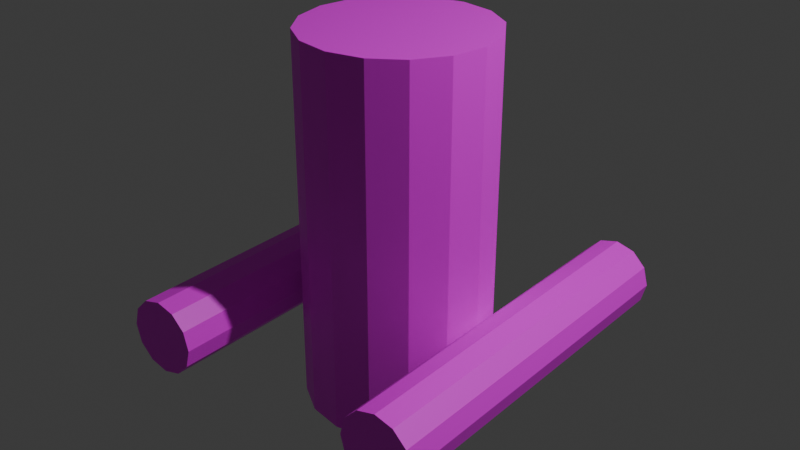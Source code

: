 # Source: test_man.blend  (saved by Blender 4.1.24; exported with 4.5.12 LTS)
import bpy
from mathutils import Matrix  # noqa: F401  (used for matrix-valued properties, if any)

bpy.ops.wm.read_factory_settings(use_empty=True)
scene = bpy.context.scene
scene.name = 'Scene'

# ---- collections
col_collection = bpy.data.collections.new('Collection'); scene.collection.children.link(col_collection)

# ---- images (referenced by path relative to the original .blend; pixels are not part of the script)
import os
ASSET_DIR = os.environ.get("B2B_ASSET_DIR", "")  # directory of the original .blend (textures are referenced by path, not embedded)
HERE = os.path.dirname(os.path.abspath(__file__))  # packed textures are extracted next to this script under _unpacked/

def load_image(name, relpath, width, height, colorspace="sRGB"):
    """Load a texture the original file referenced (path relative to the .blend, or extracted next to this script)."""
    p = next((c for c in (os.path.join(HERE, relpath), os.path.join(ASSET_DIR, relpath)) if relpath and os.path.exists(c)), "")
    if p:
        img = bpy.data.images.load(p, check_existing=True)
        img.name = name
    else:  # same state as the original file: an image datablock whose file is absent (Cycles renders it pink)
        img = bpy.data.images.new(name, width, height)
        img.source = "FILE"
        img.filepath = "//" + (relpath or name)
    img.colorspace_settings.name = colorspace
    return img
img_cylinder_test = load_image('cylinder_test', 'cylinder_test.png', 1024, 1024, 'sRGB')

# ---- materials (node trees are filled in below, after node groups)
mat_test_mat = bpy.data.materials.new('test_mat')
mat_test_mat.use_transparent_shadow = False

# ---- material node trees
mat_test_mat.use_nodes = True; mat_test_mat.node_tree.nodes.clear()
_N = mat_test_mat.node_tree.nodes; _L = mat_test_mat.node_tree.links
n0 = _N.new('ShaderNodeBsdfPrincipled'); n0.name = 'Principled BSDF'; n0.location = (10, 300)
n1 = _N.new('ShaderNodeOutputMaterial'); n1.name = 'Material Output'; n1.location = (300, 300)
n2 = _N.new('ShaderNodeTexImage'); n2.name = 'Image Texture'; n2.location = (-280, 280)
n2.image = img_cylinder_test
_L.new(n0.outputs[0], n1.inputs[0])
_L.new(n2.outputs[0], n0.inputs[0])
n1.is_active_output = True

# ---- world
world_world = bpy.data.worlds.new('World'); scene.world = world_world
world_world.use_nodes = True; world_world.node_tree.nodes.clear()
_N = world_world.node_tree.nodes; _L = world_world.node_tree.links
n0 = _N.new('ShaderNodeOutputWorld'); n0.name = 'World Output'; n0.location = (300, 300)
n1 = _N.new('ShaderNodeBackground'); n1.name = 'Background'; n1.location = (10, 300)
n1.inputs[0].default_value = (0.05088, 0.05088, 0.05088, 1.0)
_L.new(n1.outputs[0], n0.inputs[0])
n0.is_active_output = True
world_world.color = (0.05088, 0.05088, 0.05088)
world_world.use_sun_shadow = False
world_world.sun_shadow_jitter_overblur = 0.0

# ---- lights
light_light = bpy.data.lights.new('Light', 'POINT')
light_light.transmission_factor = 0.0
light_light.energy = 1000.0
light_light.shadow_soft_size = 0.1
light_light.shadow_maximum_resolution = 0.006
light_light.use_absolute_resolution = True

# ---- meshes
me_cylinder_002 = bpy.data.meshes.new('Cylinder.002')
me_cylinder_002.from_pydata([(0.0, 1.0, 0.2), (0.0, -1.0, 0.2), (0.1, 1.0, 0.1732), (0.1, -1.0, 0.1732), (0.1732, 1.0, 0.1), (0.1732, -1.0, 0.1), (0.2, 1.0, 4.371e-08), (0.2, -1.0, -4.371e-08), (0.1732, 1.0, -0.1), (0.1732, -1.0, -0.1), (0.1, 1.0, -0.1732), (0.1, -1.0, -0.1732), (0.0, 1.0, -0.2), (0.0, -1.0, -0.2), (-0.1, 1.0, -0.1732), (-0.1, -1.0, -0.1732), (-0.1732, 1.0, -0.1), (-0.1732, -1.0, -0.1), (-0.2, 1.0, 4.371e-08), (-0.2, -1.0, -4.371e-08), (-0.1732, 1.0, 0.1), (-0.1732, -1.0, 0.1), (-0.1, 1.0, 0.1732), (-0.1, -1.0, 0.1732), (-0.7, 0.5, -0.5), (-0.7, 0.5, 1.5), (-0.5087, 0.4619, -0.5), (-0.5087, 0.4619, 1.5), (-0.3464, 0.3536, -0.5), (-0.3464, 0.3536, 1.5), (-0.2381, 0.1913, -0.5), (-0.2381, 0.1913, 1.5), (-0.2, 0.0, -0.5), (-0.2, 0.0, 1.5), (-0.2381, -0.1913, -0.5), (-0.2381, -0.1913, 1.5), (-0.3464, -0.3536, -0.5), (-0.3464, -0.3536, 1.5), (-0.5087, -0.4619, -0.5), (-0.5087, -0.4619, 1.5), (-0.7, -0.5, -0.5), (-0.7, -0.5, 1.5), (-0.8913, -0.4619, -0.5), (-0.8913, -0.4619, 1.5), (-1.054, -0.3536, -0.5), (-1.054, -0.3536, 1.5), (-1.162, -0.1913, -0.5), (-1.162, -0.1913, 1.5), (-1.2, 0.0, -0.5), (-1.2, 0.0, 1.5), (-1.162, 0.1913, -0.5), (-1.162, 0.1913, 1.5), (-1.054, 0.3536, -0.5), (-1.054, 0.3536, 1.5), (-0.8913, 0.4619, -0.5), (-0.8913, 0.4619, 1.5), (-1.4, 1.0, 0.2), (-1.4, -1.0, 0.2), (-1.3, 1.0, 0.1732), (-1.3, -1.0, 0.1732), (-1.227, 1.0, 0.1), (-1.227, -1.0, 0.1), (-1.2, 1.0, 4.371e-08), (-1.2, -1.0, -4.371e-08), (-1.227, 1.0, -0.1), (-1.227, -1.0, -0.1), (-1.3, 1.0, -0.1732), (-1.3, -1.0, -0.1732), (-1.4, 1.0, -0.2), (-1.4, -1.0, -0.2), (-1.5, 1.0, -0.1732), (-1.5, -1.0, -0.1732), (-1.573, 1.0, -0.1), (-1.573, -1.0, -0.1), (-1.6, 1.0, 4.371e-08), (-1.6, -1.0, -4.371e-08), (-1.573, 1.0, 0.1), (-1.573, -1.0, 0.1), (-1.5, 1.0, 0.1732), (-1.5, -1.0, 0.1732)], [], [(0, 1, 3, 2), (2, 3, 5, 4), (4, 5, 7, 6), (6, 7, 9, 8), (8, 9, 11, 10), (10, 11, 13, 12), (12, 13, 15, 14), (14, 15, 17, 16), (16, 17, 19, 18), (18, 19, 21, 20), (3, 1, 23, 21, 19, 17, 15, 13, 11, 9, 7, 5), (20, 21, 23, 22), (22, 23, 1, 0), (0, 2, 4, 6, 8, 10, 12, 14, 16, 18, 20, 22), (24, 25, 27, 26), (26, 27, 29, 28), (28, 29, 31, 30), (30, 31, 33, 32), (32, 33, 35, 34), (34, 35, 37, 36), (36, 37, 39, 38), (38, 39, 41, 40), (40, 41, 43, 42), (42, 43, 45, 44), (44, 45, 47, 46), (46, 47, 49, 48), (48, 49, 51, 50), (50, 51, 53, 52), (27, 25, 55, 53, 51, 49, 47, 45, 43, 41, 39, 37, 35, 33, 31, 29), (52, 53, 55, 54), (54, 55, 25, 24), (24, 26, 28, 30, 32, 34, 36, 38, 40, 42, 44, 46, 48, 50, 52, 54), (56, 57, 59, 58), (58, 59, 61, 60), (60, 61, 63, 62), (62, 63, 65, 64), (64, 65, 67, 66), (66, 67, 69, 68), (68, 69, 71, 70), (70, 71, 73, 72), (72, 73, 75, 74), (74, 75, 77, 76), (59, 57, 79, 77, 75, 73, 71, 69, 67, 65, 63, 61), (76, 77, 79, 78), (78, 79, 57, 56), (56, 58, 60, 62, 64, 66, 68, 70, 72, 74, 76, 78)])
_uv = me_cylinder_002.uv_layers.new(name='UVMap')
_uv.uv.foreach_set('vector', [0.7968, 0.4543, 0.7968, 0.01548, 0.8188, 0.01548, 0.8188, 0.4543, 0.8188, 0.4543, 0.8188, 0.01548, 0.8348, 0.01548, 0.8348, 0.4543, 0.9097, 0.01597, 0.9097, 0.4532, 0.8877, 0.4527, 0.8877, 0.01548, 0.8877, 0.01548, 0.8877, 0.4527, 0.8658, 0.4532, 0.8658, 0.01597, 0.5078, 0.924, 0.5078, 0.4852, 0.5238, 0.4852, 0.5238, 0.924, 0.5238, 0.924, 0.5238, 0.4852, 0.5458, 0.4852, 0.5458, 0.924, 0.5458, 0.924, 0.5458, 0.4852, 0.5677, 0.4852, 0.5677, 0.924, 0.5677, 0.924, 0.5677, 0.4852, 0.5838, 0.4852, 0.5838, 0.924, 0.9097, 0.4842, 0.9097, 0.9215, 0.8877, 0.922, 0.8877, 0.4847, 0.8877, 0.4847, 0.8877, 0.922, 0.8658, 0.9215, 0.8658, 0.4842, 0.1622, 0.7314, 0.185, 0.7314, 0.2046, 0.7427, 0.216, 0.7624, 0.216, 0.7851, 0.2046, 0.8048, 0.185, 0.8161, 0.1622, 0.8161, 0.1426, 0.8048, 0.1312, 0.7851, 0.1312, 0.7624, 0.1426, 0.7427, 0.7588, 0.4543, 0.7588, 0.01548, 0.7749, 0.01548, 0.7749, 0.4543, 0.7749, 0.4543, 0.7749, 0.01548, 0.7968, 0.01548, 0.7968, 0.4543, 0.3007, 0.7314, 0.3204, 0.7427, 0.3317, 0.7624, 0.3317, 0.7851, 0.3204, 0.8048, 0.3007, 0.8161, 0.278, 0.8161, 0.2583, 0.8048, 0.247, 0.7851, 0.247, 0.7624, 0.2583, 0.7427, 0.278, 0.7314, 0.09305, 0.4543, 0.09305, 0.01548, 0.135, 0.01548, 0.135, 0.4543, 0.135, 0.4543, 0.135, 0.01548, 0.1706, 0.01548, 0.1706, 0.4543, 0.3877, 0.4543, 0.3877, 0.01548, 0.4212, 0.01548, 0.4212, 0.4543, 0.4212, 0.4543, 0.4212, 0.01548, 0.4623, 0.01548, 0.4623, 0.4543, 0.4623, 0.4543, 0.4623, 0.01548, 0.5048, 0.01548, 0.5048, 0.4543, 0.5048, 0.4543, 0.5048, 0.01548, 0.5423, 0.01548, 0.5423, 0.4543, 0.2016, 0.4543, 0.2016, 0.01548, 0.2372, 0.01548, 0.2372, 0.4543, 0.2372, 0.4543, 0.2372, 0.01548, 0.2792, 0.01548, 0.2792, 0.4543, 0.2792, 0.4543, 0.2792, 0.01548, 0.3211, 0.01548, 0.3211, 0.4543, 0.3211, 0.4543, 0.3211, 0.01548, 0.3567, 0.01548, 0.3567, 0.4543, 0.5733, 0.4543, 0.5733, 0.01548, 0.6067, 0.01548, 0.6067, 0.4543, 0.6067, 0.4543, 0.6067, 0.01548, 0.6479, 0.01548, 0.6479, 0.4543, 0.6479, 0.4543, 0.6479, 0.01548, 0.6904, 0.01548, 0.6904, 0.4543, 0.6904, 0.4543, 0.6904, 0.01548, 0.7279, 0.01548, 0.7279, 0.4543, 0.4768, 0.6142, 0.4604, 0.6538, 0.4302, 0.684, 0.3906, 0.7004, 0.3478, 0.7004, 0.3083, 0.684, 0.278, 0.6538, 0.2616, 0.6142, 0.2616, 0.5714, 0.278, 0.5319, 0.3083, 0.5016, 0.3478, 0.4852, 0.3906, 0.4852, 0.4302, 0.5016, 0.4604, 0.5319, 0.4768, 0.5714, 0.01548, 0.4543, 0.01548, 0.01548, 0.05107, 0.01548, 0.05107, 0.4543, 0.05107, 0.4543, 0.05107, 0.01548, 0.09305, 0.01548, 0.09305, 0.4543, 0.2307, 0.6142, 0.2143, 0.6538, 0.184, 0.684, 0.1445, 0.7004, 0.1017, 0.7004, 0.06213, 0.684, 0.03186, 0.6538, 0.01548, 0.6142, 0.01548, 0.5714, 0.03186, 0.5319, 0.06213, 0.5016, 0.1017, 0.4852, 0.1445, 0.4852, 0.184, 0.5016, 0.2143, 0.5319, 0.2307, 0.5714, 0.6527, 0.924, 0.6527, 0.4852, 0.6747, 0.4852, 0.6747, 0.924, 0.6747, 0.924, 0.6747, 0.4852, 0.6907, 0.4852, 0.6907, 0.924, 0.9845, 0.01597, 0.9845, 0.4532, 0.9626, 0.4527, 0.9626, 0.01548, 0.9626, 0.01548, 0.9626, 0.4527, 0.9406, 0.4532, 0.9406, 0.01597, 0.7217, 0.924, 0.7217, 0.4852, 0.7378, 0.4852, 0.7378, 0.924, 0.7378, 0.924, 0.7378, 0.4852, 0.7597, 0.4852, 0.7597, 0.924, 0.7597, 0.924, 0.7597, 0.4852, 0.7817, 0.4852, 0.7817, 0.924, 0.7817, 0.924, 0.7817, 0.4852, 0.7977, 0.4852, 0.7977, 0.924, 0.9845, 0.4842, 0.9845, 0.9215, 0.9626, 0.922, 0.9626, 0.4847, 0.9626, 0.4847, 0.9626, 0.922, 0.9406, 0.9215, 0.9406, 0.4842, 0.3937, 0.7314, 0.4164, 0.7314, 0.4361, 0.7427, 0.4475, 0.7624, 0.4475, 0.7851, 0.4361, 0.8048, 0.4164, 0.8161, 0.3937, 0.8161, 0.374, 0.8048, 0.3627, 0.7851, 0.3627, 0.7624, 0.374, 0.7427, 0.6147, 0.924, 0.6147, 0.4852, 0.6308, 0.4852, 0.6308, 0.924, 0.6308, 0.924, 0.6308, 0.4852, 0.6527, 0.4852, 0.6527, 0.924, 0.01548, 0.7624, 0.02684, 0.7427, 0.04651, 0.7314, 0.06922, 0.7314, 0.08889, 0.7427, 0.1003, 0.7624, 0.1003, 0.7851, 0.08889, 0.8048, 0.06922, 0.8161, 0.04651, 0.8161, 0.02684, 0.8048, 0.01548, 0.7851])
me_cylinder_002.materials.append(mat_test_mat)
me_cylinder_002.materials.append(None)
me_cylinder_002.update()
arm_armature = bpy.data.armatures.new('Armature')  # bones are not reproduced

# ---- objects
ob_light = bpy.data.objects.new('Light', light_light)
ob_debugcreature = bpy.data.objects.new('DebugCreature', me_cylinder_002)
ob_armature = bpy.data.objects.new('Armature', arm_armature)

# ---- transforms, parenting, visibility, modifiers, constraints
ob_light.location = (4.076, 1.005, 5.904)
ob_light.rotation_euler = (0.6503, 0.05522, 1.866)
ob_light.lock_rotations_4d = False
ob_light.empty_display_type = 'ARROWS'
ob_light.color = (0.0, 0.0, 0.0, 0.0)
ob_light.lineart.crease_threshold = 0.0
ob_debugcreature.parent = ob_armature
ob_debugcreature.matrix_parent_inverse = Matrix(((1.0, -0.0, -0.0, -0.8441), (-0.0, 1.0, 0.0, 0.09232), (-0.0, -0.0, 1.0, -0.6291), (-0.0, 0.0, -0.0, 1.0)))
ob_debugcreature.location = (0.7, 0.0, 0.5)
_vg = ob_debugcreature.vertex_groups.new(name='root')
for _i, _w in zip([24, 25, 26, 27, 28, 29, 30, 31, 32, 33, 34, 35, 36, 37, 38, 39, 40, 41, 42, 43, 44, 45, 46, 47, 48, 49, 50, 51, 52, 53, 54, 55], [0.9793, 0.3635, 0.9791, 0.3636, 0.9795, 0.3614, 0.9798, 0.3636, 0.9795, 0.3635, 0.9791, 0.3636, 0.9793, 0.3614, 0.9793, 0.3636, 0.9793, 0.3635, 0.9791, 0.3636, 0.9795, 0.3614, 0.9798, 0.3636, 0.9795, 0.3635, 0.9791, 0.3636, 0.9793, 0.3614, 0.9793, 0.3636]): _vg.add([_i], _w, 'REPLACE')
_vg = ob_debugcreature.vertex_groups.new(name='r_appendage_upper')
for _i, _w in zip([25, 27, 29, 31, 33, 35, 37, 39, 41, 43, 45, 47, 49, 51, 53, 55, 56, 58, 60, 62, 64, 66, 68, 70, 72, 74, 76, 78], [0.3183, 0.3182, 0.3193, 0.3182, 0.3183, 0.3182, 0.3193, 0.3182, 0.3183, 0.3182, 0.3193, 0.3182, 0.3183, 0.3182, 0.3193, 0.3182, 0.2568, 0.2493, 0.2509, 0.2585, 0.278, 0.3043, 0.3193, 0.3285, 0.325, 0.316, 0.2966, 0.2705]): _vg.add([_i], _w, 'REPLACE')
_vg = ob_debugcreature.vertex_groups.new(name='r_appendage_mid')
for _i, _w in zip([56, 58, 60, 62, 64, 66, 68, 70, 72, 74, 76, 78], [0.6413, 0.6481, 0.6465, 0.6408, 0.6231, 0.6007, 0.5875, 0.5804, 0.5825, 0.5905, 0.607, 0.6304]): _vg.add([_i], _w, 'REPLACE')
_vg = ob_debugcreature.vertex_groups.new(name='r_appendage_tip')
for _i, _w in zip([56, 57, 58, 59, 60, 61, 62, 63, 64, 65, 66, 67, 68, 69, 70, 71, 72, 73, 74, 75, 76, 77, 78, 79], [0.1018, 0.9963, 0.1026, 0.9958, 0.1026, 0.9951, 0.1007, 0.9943, 0.09885, 0.9937, 0.09498, 0.9934, 0.09319, 0.9934, 0.09107, 0.9938, 0.09243, 0.9944, 0.09343, 0.9952, 0.09637, 0.9959, 0.09907, 0.9963]): _vg.add([_i], _w, 'REPLACE')
_vg = ob_debugcreature.vertex_groups.new(name='l_appendage_upper')
for _i, _w in zip([0, 2, 4, 6, 8, 10, 12, 14, 16, 18, 20, 22, 25, 27, 29, 31, 33, 35, 37, 39, 41, 43, 45, 47, 49, 51, 53, 55], [0.3432, 0.3711, 0.3806, 0.3871, 0.386, 0.3822, 0.3726, 0.3595, 0.3365, 0.3217, 0.3187, 0.3236, 0.3183, 0.3182, 0.3193, 0.3182, 0.3183, 0.3182, 0.3193, 0.3182, 0.3183, 0.3182, 0.3193, 0.3182, 0.3183, 0.3182, 0.3193, 0.3182]): _vg.add([_i], _w, 'REPLACE')
_vg = ob_debugcreature.vertex_groups.new(name='l_appendage_mid')
for _i, _w in zip([0, 2, 4, 6, 8, 10, 12, 14, 16, 18, 20, 22], [0.5563, 0.5307, 0.5244, 0.5215, 0.5226, 0.527, 0.5354, 0.5476, 0.5662, 0.5787, 0.5801, 0.5757]): _vg.add([_i], _w, 'REPLACE')
_vg = ob_debugcreature.vertex_groups.new(name='l_appendage_tip')
for _i, _w in zip([0, 1, 2, 3, 4, 5, 6, 7, 8, 9, 10, 11, 12, 13, 14, 15, 16, 17, 18, 19, 20, 21, 22, 23], [0.1005, 0.9959, 0.09817, 0.9962, 0.09497, 0.9961, 0.09141, 0.9956, 0.09135, 0.995, 0.0908, 0.9944, 0.09201, 0.9938, 0.09282, 0.9937, 0.09726, 0.9938, 0.09963, 0.9942, 0.1012, 0.9947, 0.1008, 0.9954]): _vg.add([_i], _w, 'REPLACE')
_m = ob_debugcreature.modifiers.new('Armature', 'ARMATURE')
_m.object = ob_armature
ob_armature.location = (0.8441, -0.09232, 0.6291)
ob_armature.show_in_front = True

# ---- collection membership
col_collection.objects.link(ob_light)
col_collection.objects.link(ob_debugcreature)
col_collection.objects.link(ob_armature)

# ---- scene / render settings (as saved in the file)
scene.frame_start = 1; scene.frame_end = 132; scene.frame_set(130)
scene.render.engine = 'BLENDER_EEVEE_NEXT'
scene.cycles.sampling_pattern = 'TABULATED_SOBOL'
scene.eevee.ray_tracing_options.trace_max_roughness = 0.0
bpy.context.view_layer.update()

# ---- added for rendering (the .blend has no active camera): camera
cam_auto = bpy.data.cameras.new('AutoCamera')
cam_auto.lens = 50.0
cam_auto.sensor_width = 36.0
cam_auto.clip_end = 1000.0
ob_auto_camera = bpy.data.objects.new('AutoCamera', cam_auto)
scene.collection.objects.link(ob_auto_camera)
ob_auto_camera.location = (3.19062, -3.82197, 3.51382)
ob_auto_camera.rotation_euler = (1.09748, -7.21219e-08, 0.694738)
scene.camera = ob_auto_camera
bpy.context.view_layer.update()
